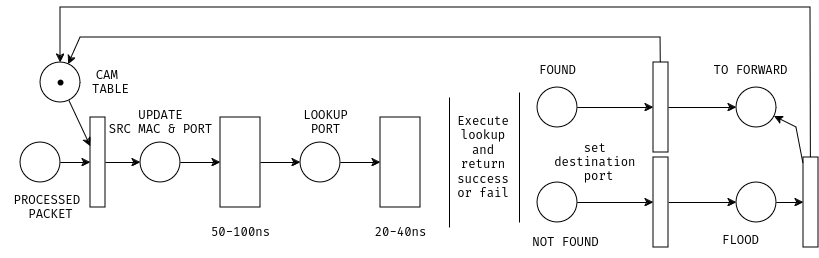

The diagram above was exported from draw.io. Its source (the exported page's mxGraphModel, read from the mxfile embedded in the PNG):
<mxGraphModel dx="418" dy="707" grid="1" gridSize="10" guides="1" tooltips="1" connect="1" arrows="0" fold="1" page="1" pageScale="1" pageWidth="827" pageHeight="1169" math="0" shadow="0">
  <root>
    <mxCell id="0" />
    <mxCell id="1" parent="0" />
    <mxCell id="0sNgB5W1Smp9vC3g5agu-63" value="" style="rounded=0;whiteSpace=wrap;html=1;" parent="1" vertex="1">
      <mxGeometry x="220" y="200" width="40" height="90" as="geometry" />
    </mxCell>
    <mxCell id="0sNgB5W1Smp9vC3g5agu-70" value="" style="ellipse;whiteSpace=wrap;html=1;aspect=fixed;" parent="1" vertex="1">
      <mxGeometry x="20" y="225" width="40" height="40" as="geometry" />
    </mxCell>
    <mxCell id="0sNgB5W1Smp9vC3g5agu-71" value="" style="rounded=0;whiteSpace=wrap;html=1;" parent="1" vertex="1">
      <mxGeometry x="90" y="200" width="15" height="90" as="geometry" />
    </mxCell>
    <mxCell id="0sNgB5W1Smp9vC3g5agu-72" value="" style="ellipse;whiteSpace=wrap;html=1;aspect=fixed;" parent="1" vertex="1">
      <mxGeometry x="140" y="225" width="40" height="40" as="geometry" />
    </mxCell>
    <mxCell id="0sNgB5W1Smp9vC3g5agu-73" value="" style="ellipse;whiteSpace=wrap;html=1;aspect=fixed;" parent="1" vertex="1">
      <mxGeometry x="300" y="225" width="40" height="40" as="geometry" />
    </mxCell>
    <mxCell id="0sNgB5W1Smp9vC3g5agu-75" value="" style="endArrow=classic;html=1;rounded=0;" parent="1" source="0sNgB5W1Smp9vC3g5agu-70" target="0sNgB5W1Smp9vC3g5agu-71" edge="1">
      <mxGeometry width="50" height="50" relative="1" as="geometry">
        <mxPoint x="260" y="99.71000000000001" as="sourcePoint" />
        <mxPoint x="320" y="99.71000000000001" as="targetPoint" />
      </mxGeometry>
    </mxCell>
    <mxCell id="0sNgB5W1Smp9vC3g5agu-76" value="" style="endArrow=classic;html=1;rounded=0;" parent="1" source="0sNgB5W1Smp9vC3g5agu-71" target="0sNgB5W1Smp9vC3g5agu-72" edge="1">
      <mxGeometry width="50" height="50" relative="1" as="geometry">
        <mxPoint x="50" y="255" as="sourcePoint" />
        <mxPoint x="100" y="255" as="targetPoint" />
      </mxGeometry>
    </mxCell>
    <mxCell id="0sNgB5W1Smp9vC3g5agu-77" value="" style="endArrow=classic;html=1;rounded=0;" parent="1" source="0sNgB5W1Smp9vC3g5agu-72" target="0sNgB5W1Smp9vC3g5agu-63" edge="1">
      <mxGeometry width="50" height="50" relative="1" as="geometry">
        <mxPoint x="190" y="315" as="sourcePoint" />
        <mxPoint x="150" y="255" as="targetPoint" />
      </mxGeometry>
    </mxCell>
    <mxCell id="0sNgB5W1Smp9vC3g5agu-78" value="" style="endArrow=classic;html=1;rounded=0;" parent="1" source="0sNgB5W1Smp9vC3g5agu-63" target="0sNgB5W1Smp9vC3g5agu-73" edge="1">
      <mxGeometry width="50" height="50" relative="1" as="geometry">
        <mxPoint x="125" y="265" as="sourcePoint" />
        <mxPoint x="160" y="265" as="targetPoint" />
      </mxGeometry>
    </mxCell>
    <mxCell id="0sNgB5W1Smp9vC3g5agu-81" value="" style="group" parent="1" vertex="1" connectable="0">
      <mxGeometry x="40" y="145" width="40" height="40" as="geometry" />
    </mxCell>
    <mxCell id="0sNgB5W1Smp9vC3g5agu-82" value="" style="ellipse;whiteSpace=wrap;html=1;aspect=fixed;" parent="0sNgB5W1Smp9vC3g5agu-81" vertex="1">
      <mxGeometry width="40" height="40" as="geometry" />
    </mxCell>
    <mxCell id="0sNgB5W1Smp9vC3g5agu-83" value="" style="shape=waypoint;sketch=0;fillStyle=solid;size=6;pointerEvents=1;points=[];fillColor=none;resizable=0;rotatable=0;perimeter=centerPerimeter;snapToPoint=1;" parent="0sNgB5W1Smp9vC3g5agu-81" vertex="1">
      <mxGeometry x="10" y="10" width="20" height="20" as="geometry" />
    </mxCell>
    <mxCell id="0sNgB5W1Smp9vC3g5agu-84" value="" style="ellipse;whiteSpace=wrap;html=1;aspect=fixed;" parent="1" vertex="1">
      <mxGeometry x="537" y="170" width="40" height="40" as="geometry" />
    </mxCell>
    <mxCell id="0sNgB5W1Smp9vC3g5agu-85" value="" style="ellipse;whiteSpace=wrap;html=1;aspect=fixed;" parent="1" vertex="1">
      <mxGeometry x="537" y="265" width="40" height="40" as="geometry" />
    </mxCell>
    <mxCell id="0sNgB5W1Smp9vC3g5agu-86" value="" style="rounded=0;whiteSpace=wrap;html=1;" parent="1" vertex="1">
      <mxGeometry x="653" y="145" width="15" height="90" as="geometry" />
    </mxCell>
    <mxCell id="0sNgB5W1Smp9vC3g5agu-89" value="" style="ellipse;whiteSpace=wrap;html=1;aspect=fixed;" parent="1" vertex="1">
      <mxGeometry x="736" y="265" width="40" height="40" as="geometry" />
    </mxCell>
    <mxCell id="0sNgB5W1Smp9vC3g5agu-90" value="" style="rounded=0;whiteSpace=wrap;html=1;" parent="1" vertex="1">
      <mxGeometry x="803" y="240" width="15" height="90" as="geometry" />
    </mxCell>
    <mxCell id="0sNgB5W1Smp9vC3g5agu-91" value="" style="ellipse;whiteSpace=wrap;html=1;aspect=fixed;" parent="1" vertex="1">
      <mxGeometry x="736" y="170" width="40" height="40" as="geometry" />
    </mxCell>
    <mxCell id="0sNgB5W1Smp9vC3g5agu-93" value="" style="endArrow=classic;html=1;rounded=0;" parent="1" source="0sNgB5W1Smp9vC3g5agu-84" target="0sNgB5W1Smp9vC3g5agu-86" edge="1">
      <mxGeometry width="50" height="50" relative="1" as="geometry">
        <mxPoint x="580.5" y="194.17000000000002" as="sourcePoint" />
        <mxPoint x="640.5" y="194.17000000000002" as="targetPoint" />
      </mxGeometry>
    </mxCell>
    <mxCell id="0sNgB5W1Smp9vC3g5agu-94" value="" style="endArrow=classic;html=1;rounded=0;" parent="1" source="0sNgB5W1Smp9vC3g5agu-85" target="ACIM6lXgw0Atag4eEO8--4" edge="1">
      <mxGeometry width="50" height="50" relative="1" as="geometry">
        <mxPoint x="433" y="104.71000000000001" as="sourcePoint" />
        <mxPoint x="640" y="290" as="targetPoint" />
      </mxGeometry>
    </mxCell>
    <mxCell id="0sNgB5W1Smp9vC3g5agu-95" value="" style="endArrow=classic;html=1;rounded=0;" parent="1" source="0sNgB5W1Smp9vC3g5agu-86" target="0sNgB5W1Smp9vC3g5agu-91" edge="1">
      <mxGeometry width="50" height="50" relative="1" as="geometry">
        <mxPoint x="443" y="114.71000000000001" as="sourcePoint" />
        <mxPoint x="503" y="114.71000000000001" as="targetPoint" />
      </mxGeometry>
    </mxCell>
    <mxCell id="0sNgB5W1Smp9vC3g5agu-96" value="" style="endArrow=classic;html=1;rounded=0;" parent="1" source="ACIM6lXgw0Atag4eEO8--4" target="0sNgB5W1Smp9vC3g5agu-89" edge="1">
      <mxGeometry width="50" height="50" relative="1" as="geometry">
        <mxPoint x="680" y="290" as="sourcePoint" />
        <mxPoint x="513" y="124.71000000000001" as="targetPoint" />
      </mxGeometry>
    </mxCell>
    <mxCell id="0sNgB5W1Smp9vC3g5agu-97" value="" style="endArrow=classic;html=1;rounded=0;" parent="1" source="0sNgB5W1Smp9vC3g5agu-89" target="0sNgB5W1Smp9vC3g5agu-90" edge="1">
      <mxGeometry width="50" height="50" relative="1" as="geometry">
        <mxPoint x="463" y="134.71" as="sourcePoint" />
        <mxPoint x="523" y="134.71" as="targetPoint" />
      </mxGeometry>
    </mxCell>
    <mxCell id="0sNgB5W1Smp9vC3g5agu-98" value="" style="endArrow=classic;html=1;rounded=0;" parent="1" source="0sNgB5W1Smp9vC3g5agu-90" target="0sNgB5W1Smp9vC3g5agu-91" edge="1">
      <mxGeometry width="50" height="50" relative="1" as="geometry">
        <mxPoint x="473" y="144.71" as="sourcePoint" />
        <mxPoint x="533" y="144.71" as="targetPoint" />
        <Array as="points">
          <mxPoint x="796" y="210" />
        </Array>
      </mxGeometry>
    </mxCell>
    <mxCell id="0sNgB5W1Smp9vC3g5agu-100" value="" style="endArrow=classic;html=1;rounded=0;" parent="1" source="0sNgB5W1Smp9vC3g5agu-82" target="0sNgB5W1Smp9vC3g5agu-71" edge="1">
      <mxGeometry width="50" height="50" relative="1" as="geometry">
        <mxPoint x="75" y="190.29" as="sourcePoint" />
        <mxPoint x="405" y="175" as="targetPoint" />
      </mxGeometry>
    </mxCell>
    <mxCell id="0sNgB5W1Smp9vC3g5agu-101" value="" style="endArrow=none;html=1;rounded=0;" parent="1" edge="1">
      <mxGeometry width="50" height="50" relative="1" as="geometry">
        <mxPoint x="449" y="310" as="sourcePoint" />
        <mxPoint x="449" y="180" as="targetPoint" />
      </mxGeometry>
    </mxCell>
    <mxCell id="0sNgB5W1Smp9vC3g5agu-102" value="" style="endArrow=none;html=1;rounded=0;" parent="1" edge="1">
      <mxGeometry width="50" height="50" relative="1" as="geometry">
        <mxPoint x="519" y="305" as="sourcePoint" />
        <mxPoint x="519" y="175" as="targetPoint" />
      </mxGeometry>
    </mxCell>
    <mxCell id="0sNgB5W1Smp9vC3g5agu-103" value="&lt;div&gt;Execute lookup&lt;/div&gt;&lt;div&gt;and return success or fail &lt;br&gt;&lt;/div&gt;" style="text;html=1;align=center;verticalAlign=middle;whiteSpace=wrap;rounded=0;" parent="1" vertex="1">
      <mxGeometry x="453" y="225" width="60" height="30" as="geometry" />
    </mxCell>
    <mxCell id="0sNgB5W1Smp9vC3g5agu-104" value="&lt;div&gt;PROCESSED&amp;nbsp;&lt;/div&gt;&lt;div&gt;PACKET&lt;/div&gt;" style="text;html=1;align=center;verticalAlign=middle;resizable=0;points=[];autosize=1;strokeColor=none;fillColor=none;" parent="1" vertex="1">
      <mxGeometry y="270" width="100" height="40" as="geometry" />
    </mxCell>
    <mxCell id="0sNgB5W1Smp9vC3g5agu-105" value="&lt;div&gt;UPDATE&lt;/div&gt;&lt;div&gt;SRC MAC &amp;amp; PORT&lt;br&gt;&lt;/div&gt;" style="text;html=1;align=center;verticalAlign=middle;resizable=0;points=[];autosize=1;strokeColor=none;fillColor=none;" parent="1" vertex="1">
      <mxGeometry x="95" y="185" width="130" height="40" as="geometry" />
    </mxCell>
    <mxCell id="0sNgB5W1Smp9vC3g5agu-106" value="" style="endArrow=classic;html=1;rounded=0;" parent="1" source="0sNgB5W1Smp9vC3g5agu-86" target="0sNgB5W1Smp9vC3g5agu-82" edge="1">
      <mxGeometry width="50" height="50" relative="1" as="geometry">
        <mxPoint x="562" y="113.02325581395348" as="sourcePoint" />
        <mxPoint x="94.93452323839188" y="93.3829708543326" as="targetPoint" />
        <Array as="points">
          <mxPoint x="660" y="120" />
          <mxPoint x="80" y="120" />
        </Array>
      </mxGeometry>
    </mxCell>
    <mxCell id="0sNgB5W1Smp9vC3g5agu-107" value="20-40ns" style="text;html=1;align=center;verticalAlign=middle;resizable=0;points=[];autosize=1;strokeColor=none;fillColor=none;" parent="1" vertex="1">
      <mxGeometry x="360" y="300" width="80" height="30" as="geometry" />
    </mxCell>
    <mxCell id="0sNgB5W1Smp9vC3g5agu-108" value="50-100ns" style="text;html=1;align=center;verticalAlign=middle;resizable=0;points=[];autosize=1;strokeColor=none;fillColor=none;" parent="1" vertex="1">
      <mxGeometry x="200" y="300" width="80" height="30" as="geometry" />
    </mxCell>
    <mxCell id="0sNgB5W1Smp9vC3g5agu-109" value="&lt;div&gt;FOUND&lt;/div&gt;" style="text;html=1;align=center;verticalAlign=middle;resizable=0;points=[];autosize=1;strokeColor=none;fillColor=none;" parent="1" vertex="1">
      <mxGeometry x="527" y="138" width="60" height="30" as="geometry" />
    </mxCell>
    <mxCell id="0sNgB5W1Smp9vC3g5agu-110" value="NOT FOUND" style="text;html=1;align=center;verticalAlign=middle;resizable=0;points=[];autosize=1;strokeColor=none;fillColor=none;" parent="1" vertex="1">
      <mxGeometry x="520" y="310" width="90" height="30" as="geometry" />
    </mxCell>
    <mxCell id="0sNgB5W1Smp9vC3g5agu-111" value="FLOOD" style="text;html=1;align=center;verticalAlign=middle;resizable=0;points=[];autosize=1;strokeColor=none;fillColor=none;" parent="1" vertex="1">
      <mxGeometry x="710" y="308" width="60" height="30" as="geometry" />
    </mxCell>
    <mxCell id="0sNgB5W1Smp9vC3g5agu-113" value="TO FORWARD" style="text;html=1;align=center;verticalAlign=middle;resizable=0;points=[];autosize=1;strokeColor=none;fillColor=none;" parent="1" vertex="1">
      <mxGeometry x="700" y="138" width="100" height="30" as="geometry" />
    </mxCell>
    <mxCell id="0sNgB5W1Smp9vC3g5agu-115" value="" style="endArrow=classic;html=1;rounded=0;" parent="1" source="0sNgB5W1Smp9vC3g5agu-90" target="0sNgB5W1Smp9vC3g5agu-82" edge="1">
      <mxGeometry width="50" height="50" relative="1" as="geometry">
        <mxPoint x="715" y="255" as="sourcePoint" />
        <mxPoint x="20" y="140" as="targetPoint" />
        <Array as="points">
          <mxPoint x="810" y="90" />
          <mxPoint x="60" y="90" />
        </Array>
      </mxGeometry>
    </mxCell>
    <mxCell id="7vqSbbXkKNh_IwzYpdlq-1" value="&lt;div&gt;set&amp;nbsp;&lt;/div&gt;&lt;div&gt;destination&amp;nbsp;&lt;/div&gt;&lt;div&gt;port&lt;/div&gt;" style="text;html=1;align=center;verticalAlign=middle;resizable=0;points=[];autosize=1;strokeColor=none;fillColor=none;" parent="1" vertex="1">
      <mxGeometry x="543" y="215" width="110" height="60" as="geometry" />
    </mxCell>
    <mxCell id="7vqSbbXkKNh_IwzYpdlq-2" value="&lt;div&gt;CAM&amp;nbsp;&lt;/div&gt;&lt;div&gt;TABLE&lt;/div&gt;" style="text;html=1;align=center;verticalAlign=middle;resizable=0;points=[];autosize=1;strokeColor=none;fillColor=none;" parent="1" vertex="1">
      <mxGeometry x="80" y="145" width="60" height="40" as="geometry" />
    </mxCell>
    <mxCell id="ACIM6lXgw0Atag4eEO8--1" value="" style="rounded=0;whiteSpace=wrap;html=1;" vertex="1" parent="1">
      <mxGeometry x="380" y="200" width="40" height="90" as="geometry" />
    </mxCell>
    <mxCell id="ACIM6lXgw0Atag4eEO8--2" value="" style="endArrow=classic;html=1;rounded=0;" edge="1" parent="1" source="0sNgB5W1Smp9vC3g5agu-73" target="ACIM6lXgw0Atag4eEO8--1">
      <mxGeometry width="50" height="50" relative="1" as="geometry">
        <mxPoint x="270" y="255" as="sourcePoint" />
        <mxPoint x="310" y="255" as="targetPoint" />
      </mxGeometry>
    </mxCell>
    <mxCell id="ACIM6lXgw0Atag4eEO8--3" value="&lt;div&gt;LOOKUP&lt;/div&gt;&lt;div&gt;PORT&lt;br&gt;&lt;/div&gt;" style="text;html=1;align=center;verticalAlign=middle;resizable=0;points=[];autosize=1;strokeColor=none;fillColor=none;" vertex="1" parent="1">
      <mxGeometry x="290" y="185" width="70" height="40" as="geometry" />
    </mxCell>
    <mxCell id="ACIM6lXgw0Atag4eEO8--4" value="" style="rounded=0;whiteSpace=wrap;html=1;" vertex="1" parent="1">
      <mxGeometry x="653" y="240" width="15" height="90" as="geometry" />
    </mxCell>
  </root>
</mxGraphModel>